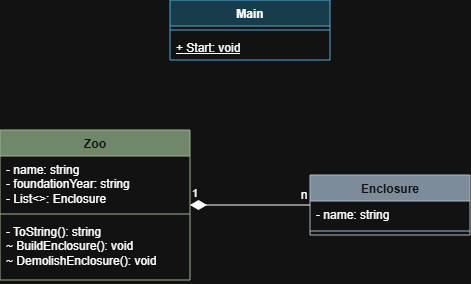

The diagram above was exported from draw.io. Its source (the exported page's mxGraphModel, read from the mxfile embedded in the PNG):
<mxGraphModel dx="1176" dy="674" grid="1" gridSize="10" guides="1" tooltips="1" connect="1" arrows="1" fold="1" page="1" pageScale="1" pageWidth="827" pageHeight="1169" math="0" shadow="0">
  <root>
    <mxCell id="0" />
    <mxCell id="1" parent="0" />
    <mxCell id="fGCfxOFHbnzvD8xGtnOF-1" parent="1" style="swimlane;fontStyle=1;align=center;verticalAlign=top;childLayout=stackLayout;horizontal=1;startSize=26;horizontalStack=0;resizeParent=1;resizeParentMax=0;resizeLast=0;collapsible=1;marginBottom=0;whiteSpace=wrap;html=1;fillColor=#6d8764;fontColor=#ffffff;strokeColor=#3A5431;" value="Zoo" vertex="1">
      <mxGeometry height="150" width="190" x="140" y="320" as="geometry" />
    </mxCell>
    <mxCell id="fGCfxOFHbnzvD8xGtnOF-2" parent="fGCfxOFHbnzvD8xGtnOF-1" style="text;strokeColor=none;fillColor=none;align=left;verticalAlign=top;spacingLeft=4;spacingRight=4;overflow=hidden;rotatable=0;points=[[0,0.5],[1,0.5]];portConstraint=eastwest;whiteSpace=wrap;html=1;" value="- name: string&lt;div&gt;- foundationYear: string&lt;/div&gt;&lt;div&gt;- List&amp;lt;&amp;gt;: Enclosure&lt;/div&gt;" vertex="1">
      <mxGeometry height="54" width="190" y="26" as="geometry" />
    </mxCell>
    <mxCell id="fGCfxOFHbnzvD8xGtnOF-3" parent="fGCfxOFHbnzvD8xGtnOF-1" style="line;strokeWidth=1;fillColor=none;align=left;verticalAlign=middle;spacingTop=-1;spacingLeft=3;spacingRight=3;rotatable=0;labelPosition=right;points=[];portConstraint=eastwest;strokeColor=inherit;" value="" vertex="1">
      <mxGeometry height="8" width="190" y="80" as="geometry" />
    </mxCell>
    <mxCell id="fGCfxOFHbnzvD8xGtnOF-4" parent="fGCfxOFHbnzvD8xGtnOF-1" style="text;strokeColor=none;fillColor=none;align=left;verticalAlign=top;spacingLeft=4;spacingRight=4;overflow=hidden;rotatable=0;points=[[0,0.5],[1,0.5]];portConstraint=eastwest;whiteSpace=wrap;html=1;" value="- ToString(): string&lt;div&gt;~ BuildEnclosure(): void&lt;/div&gt;&lt;div&gt;~ DemolishEnclosure(): void&lt;/div&gt;" vertex="1">
      <mxGeometry height="62" width="190" y="88" as="geometry" />
    </mxCell>
    <mxCell id="fGCfxOFHbnzvD8xGtnOF-5" parent="1" style="swimlane;fontStyle=1;align=center;verticalAlign=top;childLayout=stackLayout;horizontal=1;startSize=26;horizontalStack=0;resizeParent=1;resizeParentMax=0;resizeLast=0;collapsible=1;marginBottom=0;whiteSpace=wrap;html=1;fillColor=#647687;fontColor=#ffffff;strokeColor=#314354;" value="Enclosure" vertex="1">
      <mxGeometry height="60" width="160" x="450" y="365" as="geometry" />
    </mxCell>
    <mxCell id="fGCfxOFHbnzvD8xGtnOF-6" parent="fGCfxOFHbnzvD8xGtnOF-5" style="text;strokeColor=none;fillColor=none;align=left;verticalAlign=top;spacingLeft=4;spacingRight=4;overflow=hidden;rotatable=0;points=[[0,0.5],[1,0.5]];portConstraint=eastwest;whiteSpace=wrap;html=1;" value="- name: string" vertex="1">
      <mxGeometry height="26" width="160" y="26" as="geometry" />
    </mxCell>
    <mxCell id="fGCfxOFHbnzvD8xGtnOF-7" parent="fGCfxOFHbnzvD8xGtnOF-5" style="line;strokeWidth=1;fillColor=none;align=left;verticalAlign=middle;spacingTop=-1;spacingLeft=3;spacingRight=3;rotatable=0;labelPosition=right;points=[];portConstraint=eastwest;strokeColor=inherit;" value="" vertex="1">
      <mxGeometry height="8" width="160" y="52" as="geometry" />
    </mxCell>
    <mxCell id="fGCfxOFHbnzvD8xGtnOF-9" parent="1" style="swimlane;fontStyle=1;align=center;verticalAlign=top;childLayout=stackLayout;horizontal=1;startSize=26;horizontalStack=0;resizeParent=1;resizeParentMax=0;resizeLast=0;collapsible=1;marginBottom=0;whiteSpace=wrap;html=1;fillColor=#b1ddf0;strokeColor=#10739e;" value="Main" vertex="1">
      <mxGeometry height="60" width="160" x="310" y="190" as="geometry" />
    </mxCell>
    <mxCell id="fGCfxOFHbnzvD8xGtnOF-11" parent="fGCfxOFHbnzvD8xGtnOF-9" style="line;strokeWidth=1;fillColor=none;align=left;verticalAlign=middle;spacingTop=-1;spacingLeft=3;spacingRight=3;rotatable=0;labelPosition=right;points=[];portConstraint=eastwest;strokeColor=inherit;" value="" vertex="1">
      <mxGeometry height="8" width="160" y="26" as="geometry" />
    </mxCell>
    <mxCell id="fGCfxOFHbnzvD8xGtnOF-12" parent="fGCfxOFHbnzvD8xGtnOF-9" style="text;strokeColor=none;fillColor=none;align=left;verticalAlign=top;spacingLeft=4;spacingRight=4;overflow=hidden;rotatable=0;points=[[0,0.5],[1,0.5]];portConstraint=eastwest;whiteSpace=wrap;html=1;" value="&lt;u&gt;+ Start: void&lt;/u&gt;" vertex="1">
      <mxGeometry height="26" width="160" y="34" as="geometry" />
    </mxCell>
    <mxCell id="fGCfxOFHbnzvD8xGtnOF-14" edge="1" parent="1" source="fGCfxOFHbnzvD8xGtnOF-1" style="endArrow=none;html=1;endSize=12;startArrow=diamondThin;startSize=14;startFill=1;edgeStyle=orthogonalEdgeStyle;align=left;verticalAlign=bottom;rounded=0;endFill=0;" target="fGCfxOFHbnzvD8xGtnOF-5" value="1">
      <mxGeometry relative="1" x="-1" y="3" as="geometry">
        <mxPoint x="320" y="370" as="sourcePoint" />
        <mxPoint x="480" y="370" as="targetPoint" />
      </mxGeometry>
    </mxCell>
    <mxCell id="fGCfxOFHbnzvD8xGtnOF-15" parent="1" style="text;html=1;whiteSpace=wrap;strokeColor=none;fillColor=none;align=center;verticalAlign=middle;rounded=0;" value="n" vertex="1">
      <mxGeometry height="30" width="60" x="414" y="370" as="geometry" />
    </mxCell>
  </root>
</mxGraphModel>